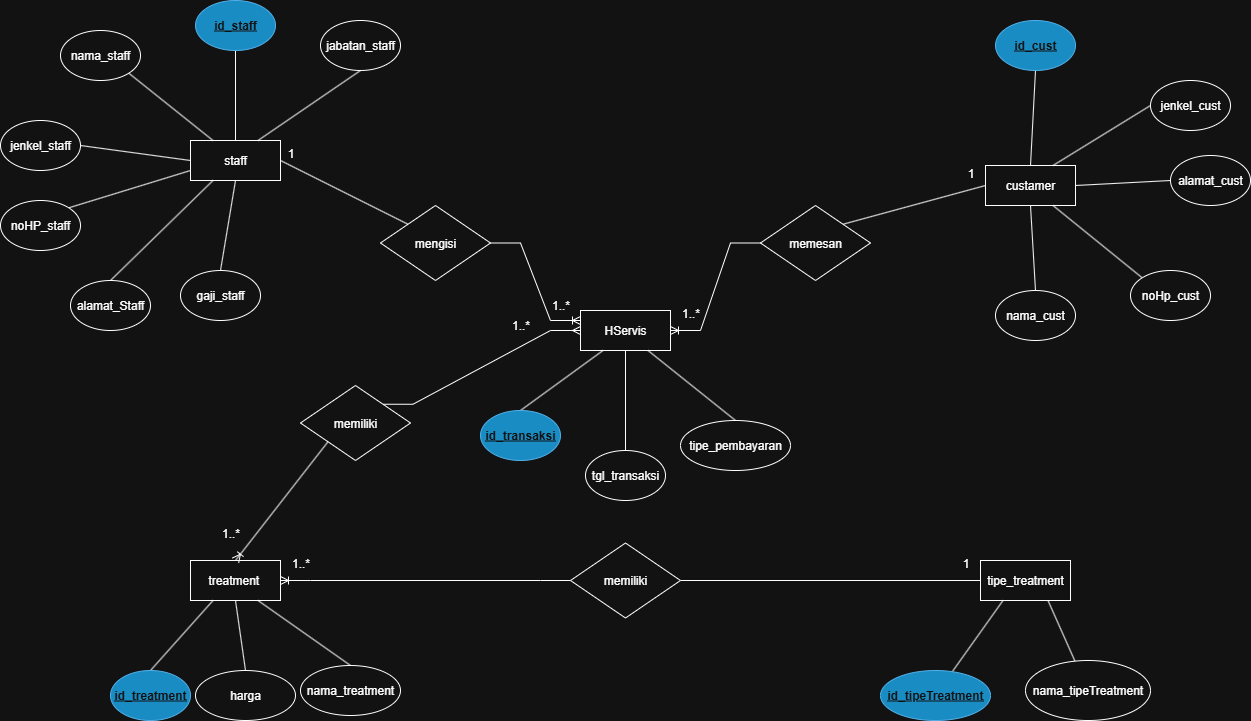

The diagram above was exported from draw.io. Its source (the exported page's mxGraphModel, read from the mxfile embedded in the PNG):
<mxGraphModel dx="1426" dy="845" grid="1" gridSize="10" guides="1" tooltips="1" connect="1" arrows="1" fold="1" page="1" pageScale="1" pageWidth="1100" pageHeight="850" math="0" shadow="0">
  <root>
    <mxCell id="0" />
    <mxCell id="1" parent="0" />
    <mxCell id="u-aIHJq0zRUakPCLx2cM-50" style="rounded=0;orthogonalLoop=1;jettySize=auto;html=1;exitX=1;exitY=0.5;exitDx=0;exitDy=0;entryX=0;entryY=0;entryDx=0;entryDy=0;endArrow=none;endFill=0;" edge="1" parent="1" source="u-aIHJq0zRUakPCLx2cM-1" target="u-aIHJq0zRUakPCLx2cM-48">
      <mxGeometry relative="1" as="geometry" />
    </mxCell>
    <mxCell id="u-aIHJq0zRUakPCLx2cM-1" value="staff" style="rounded=0;whiteSpace=wrap;html=1;" vertex="1" parent="1">
      <mxGeometry x="230" y="160" width="90" height="40" as="geometry" />
    </mxCell>
    <mxCell id="u-aIHJq0zRUakPCLx2cM-10" style="rounded=0;orthogonalLoop=1;jettySize=auto;html=1;exitX=1;exitY=1;exitDx=0;exitDy=0;entryX=0.25;entryY=0;entryDx=0;entryDy=0;endArrow=none;endFill=0;" edge="1" parent="1" source="u-aIHJq0zRUakPCLx2cM-2" target="u-aIHJq0zRUakPCLx2cM-1">
      <mxGeometry relative="1" as="geometry" />
    </mxCell>
    <mxCell id="u-aIHJq0zRUakPCLx2cM-2" value="nama_staff" style="ellipse;whiteSpace=wrap;html=1;" vertex="1" parent="1">
      <mxGeometry x="100" y="50" width="80" height="50" as="geometry" />
    </mxCell>
    <mxCell id="u-aIHJq0zRUakPCLx2cM-9" style="rounded=0;orthogonalLoop=1;jettySize=auto;html=1;exitX=0.5;exitY=1;exitDx=0;exitDy=0;entryX=0.5;entryY=0;entryDx=0;entryDy=0;endArrow=none;endFill=0;" edge="1" parent="1" source="u-aIHJq0zRUakPCLx2cM-3" target="u-aIHJq0zRUakPCLx2cM-1">
      <mxGeometry relative="1" as="geometry" />
    </mxCell>
    <mxCell id="u-aIHJq0zRUakPCLx2cM-3" value="&lt;b&gt;&lt;u&gt;id_staff&lt;/u&gt;&lt;/b&gt;" style="ellipse;whiteSpace=wrap;html=1;fillColor=#1ba1e2;fontColor=#ffffff;strokeColor=#006EAF;" vertex="1" parent="1">
      <mxGeometry x="235" y="20" width="80" height="50" as="geometry" />
    </mxCell>
    <mxCell id="u-aIHJq0zRUakPCLx2cM-11" style="rounded=0;orthogonalLoop=1;jettySize=auto;html=1;exitX=1;exitY=0.5;exitDx=0;exitDy=0;entryX=0;entryY=0.5;entryDx=0;entryDy=0;endArrow=none;endFill=0;" edge="1" parent="1" source="u-aIHJq0zRUakPCLx2cM-4" target="u-aIHJq0zRUakPCLx2cM-1">
      <mxGeometry relative="1" as="geometry" />
    </mxCell>
    <mxCell id="u-aIHJq0zRUakPCLx2cM-4" value="jenkel_staff" style="ellipse;whiteSpace=wrap;html=1;" vertex="1" parent="1">
      <mxGeometry x="40" y="140" width="80" height="50" as="geometry" />
    </mxCell>
    <mxCell id="u-aIHJq0zRUakPCLx2cM-12" style="rounded=0;orthogonalLoop=1;jettySize=auto;html=1;exitX=1;exitY=0;exitDx=0;exitDy=0;entryX=0;entryY=0.75;entryDx=0;entryDy=0;endArrow=none;endFill=0;" edge="1" parent="1" source="u-aIHJq0zRUakPCLx2cM-5" target="u-aIHJq0zRUakPCLx2cM-1">
      <mxGeometry relative="1" as="geometry" />
    </mxCell>
    <mxCell id="u-aIHJq0zRUakPCLx2cM-5" value="noHP_staff" style="ellipse;whiteSpace=wrap;html=1;" vertex="1" parent="1">
      <mxGeometry x="40" y="220" width="80" height="50" as="geometry" />
    </mxCell>
    <mxCell id="u-aIHJq0zRUakPCLx2cM-13" style="rounded=0;orthogonalLoop=1;jettySize=auto;html=1;exitX=0.5;exitY=0;exitDx=0;exitDy=0;entryX=0.25;entryY=1;entryDx=0;entryDy=0;endArrow=none;endFill=0;" edge="1" parent="1" source="u-aIHJq0zRUakPCLx2cM-6" target="u-aIHJq0zRUakPCLx2cM-1">
      <mxGeometry relative="1" as="geometry" />
    </mxCell>
    <mxCell id="u-aIHJq0zRUakPCLx2cM-6" value="alamat_Staff" style="ellipse;whiteSpace=wrap;html=1;" vertex="1" parent="1">
      <mxGeometry x="110" y="300" width="80" height="50" as="geometry" />
    </mxCell>
    <mxCell id="u-aIHJq0zRUakPCLx2cM-14" style="rounded=0;orthogonalLoop=1;jettySize=auto;html=1;exitX=0.5;exitY=0;exitDx=0;exitDy=0;entryX=0.5;entryY=1;entryDx=0;entryDy=0;endArrow=none;endFill=0;" edge="1" parent="1" source="u-aIHJq0zRUakPCLx2cM-7" target="u-aIHJq0zRUakPCLx2cM-1">
      <mxGeometry relative="1" as="geometry" />
    </mxCell>
    <mxCell id="u-aIHJq0zRUakPCLx2cM-7" value="gaji_staff" style="ellipse;whiteSpace=wrap;html=1;" vertex="1" parent="1">
      <mxGeometry x="220" y="290" width="80" height="50" as="geometry" />
    </mxCell>
    <mxCell id="u-aIHJq0zRUakPCLx2cM-52" style="rounded=0;orthogonalLoop=1;jettySize=auto;html=1;exitX=0;exitY=0.5;exitDx=0;exitDy=0;entryX=1;entryY=0;entryDx=0;entryDy=0;endArrow=none;endFill=0;" edge="1" parent="1" source="u-aIHJq0zRUakPCLx2cM-16" target="u-aIHJq0zRUakPCLx2cM-49">
      <mxGeometry relative="1" as="geometry" />
    </mxCell>
    <mxCell id="u-aIHJq0zRUakPCLx2cM-16" value="custamer" style="rounded=0;whiteSpace=wrap;html=1;" vertex="1" parent="1">
      <mxGeometry x="1025" y="185" width="90" height="40" as="geometry" />
    </mxCell>
    <mxCell id="u-aIHJq0zRUakPCLx2cM-22" style="rounded=0;orthogonalLoop=1;jettySize=auto;html=1;exitX=0.5;exitY=1;exitDx=0;exitDy=0;entryX=0.5;entryY=0;entryDx=0;entryDy=0;endArrow=none;endFill=0;" edge="1" parent="1" source="u-aIHJq0zRUakPCLx2cM-17" target="u-aIHJq0zRUakPCLx2cM-16">
      <mxGeometry relative="1" as="geometry" />
    </mxCell>
    <mxCell id="u-aIHJq0zRUakPCLx2cM-17" value="&lt;u&gt;&lt;b&gt;id_cust&lt;/b&gt;&lt;/u&gt;" style="ellipse;whiteSpace=wrap;html=1;fillColor=#1ba1e2;fontColor=#ffffff;strokeColor=#006EAF;" vertex="1" parent="1">
      <mxGeometry x="1035" y="40" width="80" height="50" as="geometry" />
    </mxCell>
    <mxCell id="u-aIHJq0zRUakPCLx2cM-26" style="rounded=0;orthogonalLoop=1;jettySize=auto;html=1;exitX=0.5;exitY=0;exitDx=0;exitDy=0;entryX=0.5;entryY=1;entryDx=0;entryDy=0;endArrow=none;endFill=0;" edge="1" parent="1" source="u-aIHJq0zRUakPCLx2cM-18" target="u-aIHJq0zRUakPCLx2cM-16">
      <mxGeometry relative="1" as="geometry" />
    </mxCell>
    <mxCell id="u-aIHJq0zRUakPCLx2cM-18" value="nama_cust" style="ellipse;whiteSpace=wrap;html=1;" vertex="1" parent="1">
      <mxGeometry x="1035" y="310" width="80" height="50" as="geometry" />
    </mxCell>
    <mxCell id="u-aIHJq0zRUakPCLx2cM-23" style="rounded=0;orthogonalLoop=1;jettySize=auto;html=1;exitX=0;exitY=0.5;exitDx=0;exitDy=0;entryX=0.75;entryY=0;entryDx=0;entryDy=0;endArrow=none;endFill=0;" edge="1" parent="1" source="u-aIHJq0zRUakPCLx2cM-19" target="u-aIHJq0zRUakPCLx2cM-16">
      <mxGeometry relative="1" as="geometry" />
    </mxCell>
    <mxCell id="u-aIHJq0zRUakPCLx2cM-19" value="jenkel_cust" style="ellipse;whiteSpace=wrap;html=1;" vertex="1" parent="1">
      <mxGeometry x="1190" y="100" width="80" height="50" as="geometry" />
    </mxCell>
    <mxCell id="u-aIHJq0zRUakPCLx2cM-25" style="rounded=0;orthogonalLoop=1;jettySize=auto;html=1;exitX=0;exitY=0;exitDx=0;exitDy=0;entryX=0.75;entryY=1;entryDx=0;entryDy=0;endArrow=none;endFill=0;" edge="1" parent="1" source="u-aIHJq0zRUakPCLx2cM-20" target="u-aIHJq0zRUakPCLx2cM-16">
      <mxGeometry relative="1" as="geometry" />
    </mxCell>
    <mxCell id="u-aIHJq0zRUakPCLx2cM-20" value="noHp_cust" style="ellipse;whiteSpace=wrap;html=1;" vertex="1" parent="1">
      <mxGeometry x="1170" y="290" width="80" height="50" as="geometry" />
    </mxCell>
    <mxCell id="u-aIHJq0zRUakPCLx2cM-24" style="rounded=0;orthogonalLoop=1;jettySize=auto;html=1;exitX=0;exitY=0.5;exitDx=0;exitDy=0;entryX=1;entryY=0.5;entryDx=0;entryDy=0;endArrow=none;endFill=0;" edge="1" parent="1" source="u-aIHJq0zRUakPCLx2cM-21" target="u-aIHJq0zRUakPCLx2cM-16">
      <mxGeometry relative="1" as="geometry" />
    </mxCell>
    <mxCell id="u-aIHJq0zRUakPCLx2cM-21" value="alamat_cust" style="ellipse;whiteSpace=wrap;html=1;" vertex="1" parent="1">
      <mxGeometry x="1210" y="175" width="80" height="50" as="geometry" />
    </mxCell>
    <mxCell id="u-aIHJq0zRUakPCLx2cM-27" value="HServis" style="rounded=0;whiteSpace=wrap;html=1;" vertex="1" parent="1">
      <mxGeometry x="620" y="330" width="90" height="40" as="geometry" />
    </mxCell>
    <mxCell id="u-aIHJq0zRUakPCLx2cM-32" style="rounded=0;orthogonalLoop=1;jettySize=auto;html=1;exitX=0.5;exitY=0;exitDx=0;exitDy=0;entryX=0.25;entryY=1;entryDx=0;entryDy=0;endArrow=none;endFill=0;" edge="1" parent="1" source="u-aIHJq0zRUakPCLx2cM-28" target="u-aIHJq0zRUakPCLx2cM-27">
      <mxGeometry relative="1" as="geometry" />
    </mxCell>
    <mxCell id="u-aIHJq0zRUakPCLx2cM-28" value="&lt;u&gt;&lt;b&gt;id_transaksi&lt;/b&gt;&lt;/u&gt;" style="ellipse;whiteSpace=wrap;html=1;fillColor=#1ba1e2;fontColor=#ffffff;strokeColor=#006EAF;" vertex="1" parent="1">
      <mxGeometry x="520" y="430" width="80" height="50" as="geometry" />
    </mxCell>
    <mxCell id="u-aIHJq0zRUakPCLx2cM-33" style="rounded=0;orthogonalLoop=1;jettySize=auto;html=1;exitX=0.5;exitY=0;exitDx=0;exitDy=0;entryX=0.5;entryY=1;entryDx=0;entryDy=0;endArrow=none;endFill=0;" edge="1" parent="1" source="u-aIHJq0zRUakPCLx2cM-29" target="u-aIHJq0zRUakPCLx2cM-27">
      <mxGeometry relative="1" as="geometry" />
    </mxCell>
    <mxCell id="u-aIHJq0zRUakPCLx2cM-29" value="tgl_transaksi" style="ellipse;whiteSpace=wrap;html=1;" vertex="1" parent="1">
      <mxGeometry x="625" y="470" width="80" height="50" as="geometry" />
    </mxCell>
    <mxCell id="u-aIHJq0zRUakPCLx2cM-34" style="rounded=0;orthogonalLoop=1;jettySize=auto;html=1;exitX=0.5;exitY=0;exitDx=0;exitDy=0;entryX=0.75;entryY=1;entryDx=0;entryDy=0;endArrow=none;endFill=0;" edge="1" parent="1" source="u-aIHJq0zRUakPCLx2cM-30" target="u-aIHJq0zRUakPCLx2cM-27">
      <mxGeometry relative="1" as="geometry" />
    </mxCell>
    <mxCell id="u-aIHJq0zRUakPCLx2cM-30" value="tipe_pembayaran" style="ellipse;whiteSpace=wrap;html=1;" vertex="1" parent="1">
      <mxGeometry x="720" y="440" width="110" height="50" as="geometry" />
    </mxCell>
    <mxCell id="u-aIHJq0zRUakPCLx2cM-36" value="treatment&amp;nbsp;" style="rounded=0;whiteSpace=wrap;html=1;" vertex="1" parent="1">
      <mxGeometry x="230" y="580" width="90" height="40" as="geometry" />
    </mxCell>
    <mxCell id="u-aIHJq0zRUakPCLx2cM-39" style="rounded=0;orthogonalLoop=1;jettySize=auto;html=1;exitX=0.5;exitY=0;exitDx=0;exitDy=0;entryX=0.25;entryY=1;entryDx=0;entryDy=0;endArrow=none;endFill=0;" edge="1" parent="1" source="u-aIHJq0zRUakPCLx2cM-37" target="u-aIHJq0zRUakPCLx2cM-36">
      <mxGeometry relative="1" as="geometry" />
    </mxCell>
    <mxCell id="u-aIHJq0zRUakPCLx2cM-37" value="&lt;u&gt;&lt;b&gt;id_treatment&lt;/b&gt;&lt;/u&gt;" style="ellipse;whiteSpace=wrap;html=1;fillColor=#1ba1e2;fontColor=#ffffff;strokeColor=#006EAF;" vertex="1" parent="1">
      <mxGeometry x="150" y="690" width="80" height="50" as="geometry" />
    </mxCell>
    <mxCell id="u-aIHJq0zRUakPCLx2cM-40" style="rounded=0;orthogonalLoop=1;jettySize=auto;html=1;exitX=0.5;exitY=0;exitDx=0;exitDy=0;entryX=0.75;entryY=1;entryDx=0;entryDy=0;endArrow=none;endFill=0;" edge="1" parent="1" source="u-aIHJq0zRUakPCLx2cM-38" target="u-aIHJq0zRUakPCLx2cM-36">
      <mxGeometry relative="1" as="geometry" />
    </mxCell>
    <mxCell id="u-aIHJq0zRUakPCLx2cM-38" value="nama_treatment" style="ellipse;whiteSpace=wrap;html=1;" vertex="1" parent="1">
      <mxGeometry x="340" y="685" width="100" height="50" as="geometry" />
    </mxCell>
    <mxCell id="u-aIHJq0zRUakPCLx2cM-59" style="rounded=0;orthogonalLoop=1;jettySize=auto;html=1;endArrow=none;endFill=0;" edge="1" parent="1" source="u-aIHJq0zRUakPCLx2cM-41" target="u-aIHJq0zRUakPCLx2cM-58">
      <mxGeometry relative="1" as="geometry" />
    </mxCell>
    <mxCell id="u-aIHJq0zRUakPCLx2cM-41" value="tipe_treatment" style="rounded=0;whiteSpace=wrap;html=1;" vertex="1" parent="1">
      <mxGeometry x="1020" y="580" width="90" height="40" as="geometry" />
    </mxCell>
    <mxCell id="u-aIHJq0zRUakPCLx2cM-46" style="rounded=0;orthogonalLoop=1;jettySize=auto;html=1;entryX=0.25;entryY=1;entryDx=0;entryDy=0;endArrow=none;endFill=0;" edge="1" parent="1" source="u-aIHJq0zRUakPCLx2cM-42" target="u-aIHJq0zRUakPCLx2cM-41">
      <mxGeometry relative="1" as="geometry" />
    </mxCell>
    <mxCell id="u-aIHJq0zRUakPCLx2cM-42" value="&lt;b&gt;&lt;u&gt;id_tipeTreatment&lt;/u&gt;&lt;/b&gt;" style="ellipse;whiteSpace=wrap;html=1;fillColor=#1ba1e2;fontColor=#ffffff;strokeColor=#006EAF;" vertex="1" parent="1">
      <mxGeometry x="920" y="690" width="110" height="50" as="geometry" />
    </mxCell>
    <mxCell id="u-aIHJq0zRUakPCLx2cM-47" style="rounded=0;orthogonalLoop=1;jettySize=auto;html=1;entryX=0.75;entryY=1;entryDx=0;entryDy=0;endArrow=none;endFill=0;" edge="1" parent="1" source="u-aIHJq0zRUakPCLx2cM-44" target="u-aIHJq0zRUakPCLx2cM-41">
      <mxGeometry relative="1" as="geometry" />
    </mxCell>
    <mxCell id="u-aIHJq0zRUakPCLx2cM-44" value="nama_tipeTreatment" style="ellipse;whiteSpace=wrap;html=1;" vertex="1" parent="1">
      <mxGeometry x="1065" y="680" width="125" height="60" as="geometry" />
    </mxCell>
    <mxCell id="u-aIHJq0zRUakPCLx2cM-48" value="mengisi" style="rhombus;whiteSpace=wrap;html=1;" vertex="1" parent="1">
      <mxGeometry x="420" y="225" width="110" height="75" as="geometry" />
    </mxCell>
    <mxCell id="u-aIHJq0zRUakPCLx2cM-49" value="memesan" style="rhombus;whiteSpace=wrap;html=1;" vertex="1" parent="1">
      <mxGeometry x="800" y="225" width="110" height="75" as="geometry" />
    </mxCell>
    <mxCell id="u-aIHJq0zRUakPCLx2cM-54" value="" style="edgeStyle=entityRelationEdgeStyle;fontSize=12;html=1;endArrow=ERoneToMany;rounded=0;exitX=1;exitY=0.5;exitDx=0;exitDy=0;entryX=0;entryY=0.25;entryDx=0;entryDy=0;" edge="1" parent="1" source="u-aIHJq0zRUakPCLx2cM-48" target="u-aIHJq0zRUakPCLx2cM-27">
      <mxGeometry width="100" height="100" relative="1" as="geometry">
        <mxPoint x="570" y="490" as="sourcePoint" />
        <mxPoint x="670" y="390" as="targetPoint" />
      </mxGeometry>
    </mxCell>
    <mxCell id="u-aIHJq0zRUakPCLx2cM-55" value="" style="edgeStyle=entityRelationEdgeStyle;fontSize=12;html=1;endArrow=ERoneToMany;rounded=0;entryX=1;entryY=0.5;entryDx=0;entryDy=0;" edge="1" parent="1" source="u-aIHJq0zRUakPCLx2cM-49" target="u-aIHJq0zRUakPCLx2cM-27">
      <mxGeometry width="100" height="100" relative="1" as="geometry">
        <mxPoint x="570" y="490" as="sourcePoint" />
        <mxPoint x="670" y="390" as="targetPoint" />
      </mxGeometry>
    </mxCell>
    <mxCell id="u-aIHJq0zRUakPCLx2cM-58" value="memiliki" style="rhombus;whiteSpace=wrap;html=1;" vertex="1" parent="1">
      <mxGeometry x="610" y="562.5" width="110" height="75" as="geometry" />
    </mxCell>
    <mxCell id="u-aIHJq0zRUakPCLx2cM-60" value="1" style="text;html=1;align=center;verticalAlign=middle;resizable=0;points=[];autosize=1;strokeColor=none;fillColor=none;" vertex="1" parent="1">
      <mxGeometry x="315" y="158" width="30" height="30" as="geometry" />
    </mxCell>
    <mxCell id="u-aIHJq0zRUakPCLx2cM-61" value="1..*" style="text;html=1;align=center;verticalAlign=middle;resizable=0;points=[];autosize=1;strokeColor=none;fillColor=none;" vertex="1" parent="1">
      <mxGeometry x="580" y="310" width="40" height="30" as="geometry" />
    </mxCell>
    <mxCell id="u-aIHJq0zRUakPCLx2cM-62" value="1" style="text;html=1;align=center;verticalAlign=middle;resizable=0;points=[];autosize=1;strokeColor=none;fillColor=none;" vertex="1" parent="1">
      <mxGeometry x="995" y="178" width="30" height="30" as="geometry" />
    </mxCell>
    <mxCell id="u-aIHJq0zRUakPCLx2cM-63" value="1..*" style="text;html=1;align=center;verticalAlign=middle;resizable=0;points=[];autosize=1;strokeColor=none;fillColor=none;" vertex="1" parent="1">
      <mxGeometry x="710" y="318" width="40" height="30" as="geometry" />
    </mxCell>
    <mxCell id="u-aIHJq0zRUakPCLx2cM-65" value="" style="edgeStyle=entityRelationEdgeStyle;fontSize=12;html=1;endArrow=ERoneToMany;rounded=0;exitX=0;exitY=0.5;exitDx=0;exitDy=0;entryX=1;entryY=0.5;entryDx=0;entryDy=0;" edge="1" parent="1" source="u-aIHJq0zRUakPCLx2cM-58" target="u-aIHJq0zRUakPCLx2cM-36">
      <mxGeometry width="100" height="100" relative="1" as="geometry">
        <mxPoint x="570" y="490" as="sourcePoint" />
        <mxPoint x="670" y="390" as="targetPoint" />
      </mxGeometry>
    </mxCell>
    <mxCell id="u-aIHJq0zRUakPCLx2cM-66" value="1" style="text;html=1;align=center;verticalAlign=middle;resizable=0;points=[];autosize=1;strokeColor=none;fillColor=none;" vertex="1" parent="1">
      <mxGeometry x="990" y="568" width="30" height="30" as="geometry" />
    </mxCell>
    <mxCell id="u-aIHJq0zRUakPCLx2cM-67" value="1..*" style="text;html=1;align=center;verticalAlign=middle;resizable=0;points=[];autosize=1;strokeColor=none;fillColor=none;" vertex="1" parent="1">
      <mxGeometry x="320" y="568" width="40" height="30" as="geometry" />
    </mxCell>
    <mxCell id="u-aIHJq0zRUakPCLx2cM-69" value="memiliki" style="rhombus;whiteSpace=wrap;html=1;" vertex="1" parent="1">
      <mxGeometry x="340" y="405" width="110" height="75" as="geometry" />
    </mxCell>
    <mxCell id="u-aIHJq0zRUakPCLx2cM-72" value="" style="edgeStyle=entityRelationEdgeStyle;fontSize=12;html=1;endArrow=ERmany;rounded=0;exitX=1;exitY=0;exitDx=0;exitDy=0;entryX=0;entryY=0.5;entryDx=0;entryDy=0;" edge="1" parent="1" source="u-aIHJq0zRUakPCLx2cM-69" target="u-aIHJq0zRUakPCLx2cM-27">
      <mxGeometry width="100" height="100" relative="1" as="geometry">
        <mxPoint x="570" y="490" as="sourcePoint" />
        <mxPoint x="670" y="390" as="targetPoint" />
      </mxGeometry>
    </mxCell>
    <mxCell id="u-aIHJq0zRUakPCLx2cM-78" value="" style="fontSize=12;html=1;endArrow=ERoneToMany;rounded=0;exitX=0;exitY=1;exitDx=0;exitDy=0;entryX=0.5;entryY=0;entryDx=0;entryDy=0;" edge="1" parent="1" source="u-aIHJq0zRUakPCLx2cM-69" target="u-aIHJq0zRUakPCLx2cM-36">
      <mxGeometry width="100" height="100" relative="1" as="geometry">
        <mxPoint x="150" y="630" as="sourcePoint" />
        <mxPoint x="250" y="530" as="targetPoint" />
      </mxGeometry>
    </mxCell>
    <mxCell id="u-aIHJq0zRUakPCLx2cM-79" value="1..*" style="text;html=1;align=center;verticalAlign=middle;resizable=0;points=[];autosize=1;strokeColor=none;fillColor=none;" vertex="1" parent="1">
      <mxGeometry x="540" y="330" width="40" height="30" as="geometry" />
    </mxCell>
    <mxCell id="u-aIHJq0zRUakPCLx2cM-80" value="1..*" style="text;html=1;align=center;verticalAlign=middle;resizable=0;points=[];autosize=1;strokeColor=none;fillColor=none;" vertex="1" parent="1">
      <mxGeometry x="250" y="538" width="40" height="30" as="geometry" />
    </mxCell>
    <mxCell id="u-aIHJq0zRUakPCLx2cM-82" style="rounded=0;orthogonalLoop=1;jettySize=auto;html=1;exitX=0.5;exitY=0;exitDx=0;exitDy=0;entryX=0.5;entryY=1;entryDx=0;entryDy=0;endArrow=none;endFill=0;" edge="1" parent="1" source="u-aIHJq0zRUakPCLx2cM-81" target="u-aIHJq0zRUakPCLx2cM-36">
      <mxGeometry relative="1" as="geometry" />
    </mxCell>
    <mxCell id="u-aIHJq0zRUakPCLx2cM-81" value="harga" style="ellipse;whiteSpace=wrap;html=1;" vertex="1" parent="1">
      <mxGeometry x="235" y="690" width="100" height="50" as="geometry" />
    </mxCell>
    <mxCell id="u-aIHJq0zRUakPCLx2cM-83" value="jabatan_staff" style="ellipse;whiteSpace=wrap;html=1;" vertex="1" parent="1">
      <mxGeometry x="360" y="40" width="80" height="50" as="geometry" />
    </mxCell>
    <mxCell id="u-aIHJq0zRUakPCLx2cM-84" style="rounded=0;orthogonalLoop=1;jettySize=auto;html=1;exitX=0.5;exitY=1;exitDx=0;exitDy=0;entryX=0.75;entryY=0;entryDx=0;entryDy=0;endArrow=none;endFill=0;" edge="1" parent="1" source="u-aIHJq0zRUakPCLx2cM-83" target="u-aIHJq0zRUakPCLx2cM-1">
      <mxGeometry relative="1" as="geometry">
        <mxPoint x="270" y="90" as="sourcePoint" />
        <mxPoint x="270" y="180" as="targetPoint" />
      </mxGeometry>
    </mxCell>
  </root>
</mxGraphModel>